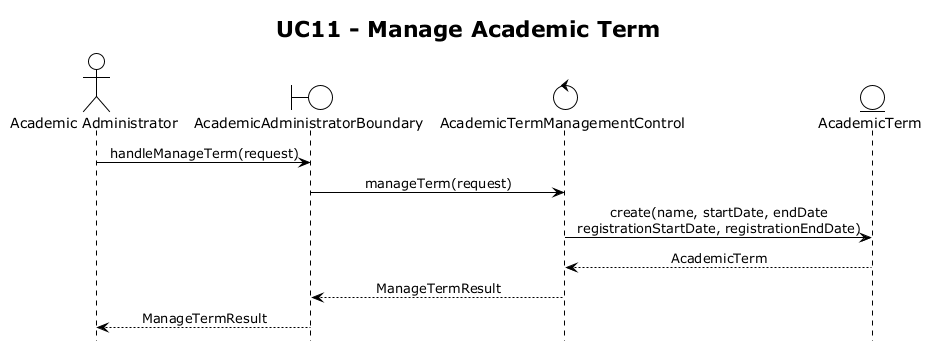

The diagram above was rendered by PlantUML. Its source (embedded in the PNG):
@startuml UC11
!theme plain
hide footbox
skinparam sequenceMessageAlign center
title UC11 - Manage Academic Term

actor "Academic Administrator" as Academic_Administrator
boundary "AcademicAdministratorBoundary" as AcademicAdministratorBoundary
control "AcademicTermManagementControl" as AcademicTermManagementControl
entity "AcademicTerm" as AcademicTerm

Academic_Administrator -> AcademicAdministratorBoundary : handleManageTerm(request)
AcademicAdministratorBoundary -> AcademicTermManagementControl : manageTerm(request)
AcademicTermManagementControl -> AcademicTerm : create(name, startDate, endDate\nregistrationStartDate, registrationEndDate)
AcademicTerm --> AcademicTermManagementControl : AcademicTerm
AcademicTermManagementControl --> AcademicAdministratorBoundary : ManageTermResult
AcademicAdministratorBoundary --> Academic_Administrator : ManageTermResult

@enduml